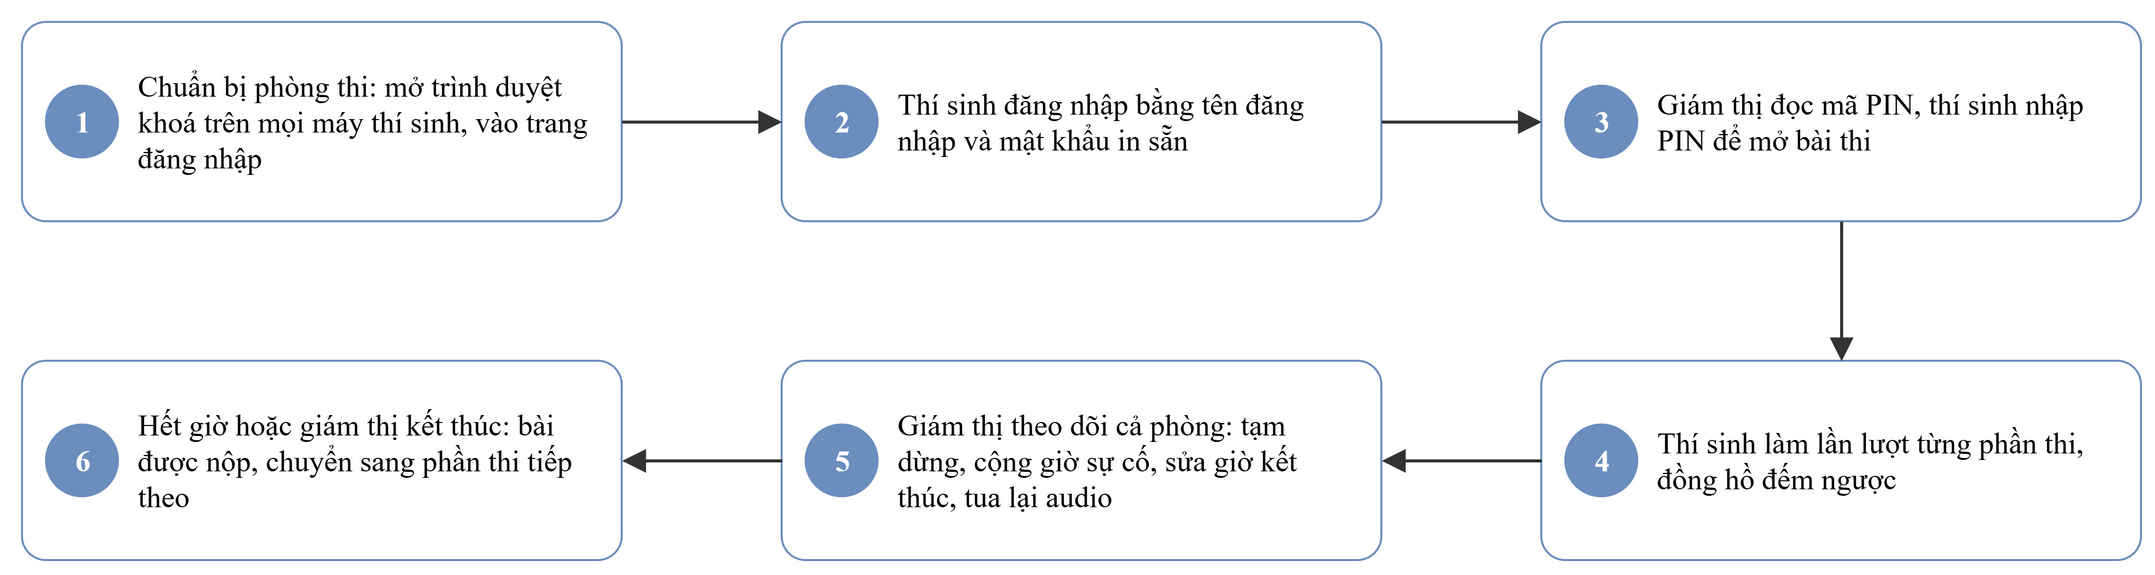

The diagram above was exported from draw.io. Its source (the exported page's mxGraphModel, read from the mxfile embedded in the PNG):
<mxGraphModel dx="1200" dy="800" grid="0" gridSize="10" guides="1" tooltips="1" connect="1" arrows="1" fold="1" page="0" pageScale="1" pageWidth="1100" pageHeight="850" math="0" shadow="0">
  <root>
    <mxCell id="0" />
    <mxCell id="1" parent="0" />
    <mxCell id="v2" value="Chuẩn bị phòng thi: mở trình duyệt khoá trên mọi máy thí sinh, vào trang đăng nhập" style="rounded=1;arcSize=12;whiteSpace=wrap;html=1;fontFamily=Times New Roman;fontSize=15;fillColor=#ffffff;strokeColor=#6c8ebf;align=left;spacingLeft=56;spacingRight=10;" vertex="1" parent="1">
      <mxGeometry x="40" y="40" width="300" height="100" as="geometry" />
    </mxCell>
    <mxCell id="v3" value="1" style="ellipse;html=1;fontFamily=Times New Roman;fontSize=15;fontStyle=1;fillColor=#6c8ebf;strokeColor=#6c8ebf;fontColor=#ffffff;" vertex="1" parent="1">
      <mxGeometry x="52" y="72" width="36" height="36" as="geometry" />
    </mxCell>
    <mxCell id="v4" value="Thí sinh đăng nhập bằng tên đăng nhập và mật khẩu in sẵn" style="rounded=1;arcSize=12;whiteSpace=wrap;html=1;fontFamily=Times New Roman;fontSize=15;fillColor=#ffffff;strokeColor=#6c8ebf;align=left;spacingLeft=56;spacingRight=10;" vertex="1" parent="1">
      <mxGeometry x="420" y="40" width="300" height="100" as="geometry" />
    </mxCell>
    <mxCell id="v5" value="2" style="ellipse;html=1;fontFamily=Times New Roman;fontSize=15;fontStyle=1;fillColor=#6c8ebf;strokeColor=#6c8ebf;fontColor=#ffffff;" vertex="1" parent="1">
      <mxGeometry x="432" y="72" width="36" height="36" as="geometry" />
    </mxCell>
    <mxCell id="v6" value="Giám thị đọc mã PIN, thí sinh nhập PIN để mở bài thi" style="rounded=1;arcSize=12;whiteSpace=wrap;html=1;fontFamily=Times New Roman;fontSize=15;fillColor=#ffffff;strokeColor=#6c8ebf;align=left;spacingLeft=56;spacingRight=10;" vertex="1" parent="1">
      <mxGeometry x="800" y="40" width="300" height="100" as="geometry" />
    </mxCell>
    <mxCell id="v7" value="3" style="ellipse;html=1;fontFamily=Times New Roman;fontSize=15;fontStyle=1;fillColor=#6c8ebf;strokeColor=#6c8ebf;fontColor=#ffffff;" vertex="1" parent="1">
      <mxGeometry x="812" y="72" width="36" height="36" as="geometry" />
    </mxCell>
    <mxCell id="v8" value="Thí sinh làm lần lượt từng phần thi, đồng hồ đếm ngược" style="rounded=1;arcSize=12;whiteSpace=wrap;html=1;fontFamily=Times New Roman;fontSize=15;fillColor=#ffffff;strokeColor=#6c8ebf;align=left;spacingLeft=56;spacingRight=10;" vertex="1" parent="1">
      <mxGeometry x="800" y="210" width="300" height="100" as="geometry" />
    </mxCell>
    <mxCell id="v9" value="4" style="ellipse;html=1;fontFamily=Times New Roman;fontSize=15;fontStyle=1;fillColor=#6c8ebf;strokeColor=#6c8ebf;fontColor=#ffffff;" vertex="1" parent="1">
      <mxGeometry x="812" y="242" width="36" height="36" as="geometry" />
    </mxCell>
    <mxCell id="v10" value="Giám thị theo dõi cả phòng: tạm dừng, cộng giờ sự cố, sửa giờ kết thúc, tua lại audio" style="rounded=1;arcSize=12;whiteSpace=wrap;html=1;fontFamily=Times New Roman;fontSize=15;fillColor=#ffffff;strokeColor=#6c8ebf;align=left;spacingLeft=56;spacingRight=10;" vertex="1" parent="1">
      <mxGeometry x="420" y="210" width="300" height="100" as="geometry" />
    </mxCell>
    <mxCell id="v11" value="5" style="ellipse;html=1;fontFamily=Times New Roman;fontSize=15;fontStyle=1;fillColor=#6c8ebf;strokeColor=#6c8ebf;fontColor=#ffffff;" vertex="1" parent="1">
      <mxGeometry x="432" y="242" width="36" height="36" as="geometry" />
    </mxCell>
    <mxCell id="v12" value="Hết giờ hoặc giám thị kết thúc: bài được nộp, chuyển sang phần thi tiếp theo" style="rounded=1;arcSize=12;whiteSpace=wrap;html=1;fontFamily=Times New Roman;fontSize=15;fillColor=#ffffff;strokeColor=#6c8ebf;align=left;spacingLeft=56;spacingRight=10;" vertex="1" parent="1">
      <mxGeometry x="40" y="210" width="300" height="100" as="geometry" />
    </mxCell>
    <mxCell id="v13" value="6" style="ellipse;html=1;fontFamily=Times New Roman;fontSize=15;fontStyle=1;fillColor=#6c8ebf;strokeColor=#6c8ebf;fontColor=#ffffff;" vertex="1" parent="1">
      <mxGeometry x="52" y="242" width="36" height="36" as="geometry" />
    </mxCell>
    <mxCell id="e14" value="" style="endArrow=block;endFill=1;endSize=8;html=1;rounded=1;strokeColor=#333333;strokeWidth=1.5;fontFamily=Times New Roman;fontSize=15;fontSize=13;labelBackgroundColor=#ffffff;" edge="1" parent="1" source="v2" target="v4">
      <mxGeometry relative="1" as="geometry" />
    </mxCell>
    <mxCell id="e15" value="" style="endArrow=block;endFill=1;endSize=8;html=1;rounded=1;strokeColor=#333333;strokeWidth=1.5;fontFamily=Times New Roman;fontSize=15;fontSize=13;labelBackgroundColor=#ffffff;" edge="1" parent="1" source="v4" target="v6">
      <mxGeometry relative="1" as="geometry" />
    </mxCell>
    <mxCell id="e16" value="" style="endArrow=block;endFill=1;endSize=8;html=1;rounded=1;strokeColor=#333333;strokeWidth=1.5;fontFamily=Times New Roman;fontSize=15;fontSize=13;labelBackgroundColor=#ffffff;exitX=0.5;exitY=1;entryX=0.5;entryY=0;" edge="1" parent="1" source="v6" target="v8">
      <mxGeometry relative="1" as="geometry" />
    </mxCell>
    <mxCell id="e17" value="" style="endArrow=block;endFill=1;endSize=8;html=1;rounded=1;strokeColor=#333333;strokeWidth=1.5;fontFamily=Times New Roman;fontSize=15;fontSize=13;labelBackgroundColor=#ffffff;" edge="1" parent="1" source="v8" target="v10">
      <mxGeometry relative="1" as="geometry" />
    </mxCell>
    <mxCell id="e18" value="" style="endArrow=block;endFill=1;endSize=8;html=1;rounded=1;strokeColor=#333333;strokeWidth=1.5;fontFamily=Times New Roman;fontSize=15;fontSize=13;labelBackgroundColor=#ffffff;" edge="1" parent="1" source="v10" target="v12">
      <mxGeometry relative="1" as="geometry" />
    </mxCell>
  </root>
</mxGraphModel>